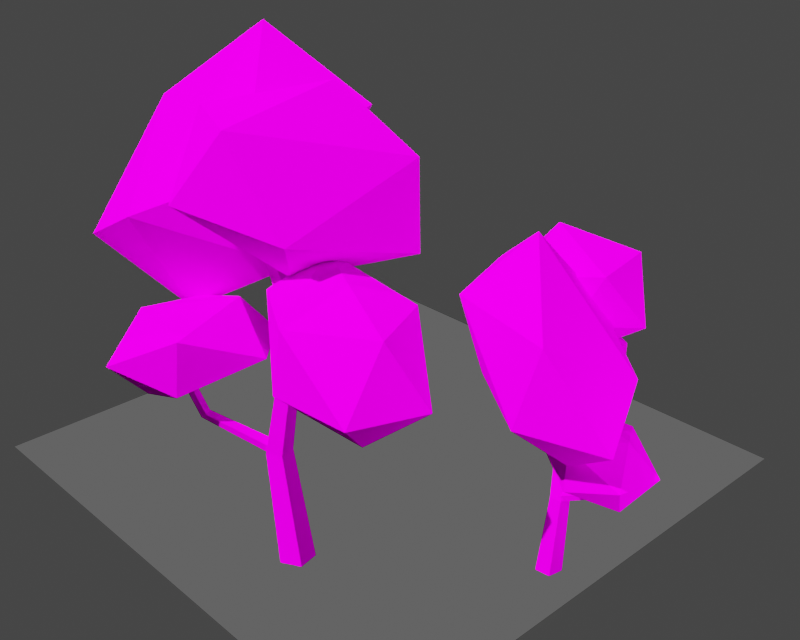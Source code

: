 # Source: parts02.blend  (saved by Blender 2.91.10; exported with 4.5.12 LTS)
import bpy
from mathutils import Matrix  # noqa: F401  (used for matrix-valued properties, if any)

bpy.ops.wm.read_factory_settings(use_empty=True)
scene = bpy.context.scene
scene.name = 'Scene'

# ---- collections
col_collection = bpy.data.collections.new('Collection'); scene.collection.children.link(col_collection)

# ---- images (referenced by path relative to the original .blend; pixels are not part of the script)
import os
ASSET_DIR = os.environ.get("B2B_ASSET_DIR", "")  # directory of the original .blend (textures are referenced by path, not embedded)
HERE = os.path.dirname(os.path.abspath(__file__))  # packed textures are extracted next to this script under _unpacked/

def load_image(name, relpath, width, height, colorspace="sRGB"):
    """Load a texture the original file referenced (path relative to the .blend, or extracted next to this script)."""
    p = next((c for c in (os.path.join(HERE, relpath), os.path.join(ASSET_DIR, relpath)) if relpath and os.path.exists(c)), "")
    if p:
        img = bpy.data.images.load(p, check_existing=True)
        img.name = name
    else:  # same state as the original file: an image datablock whose file is absent (Cycles renders it pink)
        img = bpy.data.images.new(name, width, height)
        img.source = "FILE"
        img.filepath = "//" + (relpath or name)
    img.colorspace_settings.name = colorspace
    return img
img_tree_texture_png = load_image('tree_texture.png', 'tree_texture.png', 1024, 1024, 'sRGB')

# ---- materials (node trees are filled in below, after node groups)
mat_shadow_catcher = bpy.data.materials.new('shadow catcher')
mat_shadow_catcher.surface_render_method = 'BLENDED'
mat_shadow_catcher.blend_method = 'BLEND'
mat_shadow_catcher.use_transparent_shadow = False
mat_mat = bpy.data.materials.new('Mat')
mat_mat.use_transparent_shadow = False
mat_mat.roughness = 1.0
mat_mat.specular_intensity = 0.0

# ---- material node trees
mat_shadow_catcher.use_nodes = True; mat_shadow_catcher.node_tree.nodes.clear()
_N = mat_shadow_catcher.node_tree.nodes; _L = mat_shadow_catcher.node_tree.links
n0 = _N.new('ShaderNodeMixShader'); n0.name = 'シェーダーミックス'; n0.location = (120, 240)
n1 = _N.new('ShaderNodeBsdfDiffuse'); n1.name = 'ディフューズBSDF'; n1.location = (-212, 173)
n1.inputs[0].default_value = (0.0, 0.0, 0.0, 1.0)
n2 = _N.new('ShaderNodeBsdfTransparent'); n2.name = '透過BSDF'; n2.location = (-198, 6)
n3 = _N.new('ShaderNodeValToRGB'); n3.name = 'カラーランプ'; n3.location = (-251, 458)
while len(n3.color_ramp.elements) > 1: n3.color_ramp.elements.remove(n3.color_ramp.elements[-1])
n3.color_ramp.elements[0].position = 0.0; n3.color_ramp.elements[0].color = (0.0, 0.0, 0.0, 1.0)
_e = n3.color_ramp.elements.new(1.0); _e.color = (1.0, 1.0, 1.0, 1.0)
n4 = _N.new('ShaderNodeShaderToRGB'); n4.name = 'シェーダーからRGBへ'; n4.location = (-478, 465)
n4.width = 190
n5 = _N.new('ShaderNodeBsdfDiffuse'); n5.name = 'ディフューズBSDF.001'; n5.location = (-676, 466)
n5.inputs[0].default_value = (1.0, 1.0, 1.0, 1.0)
n6 = _N.new('ShaderNodeOutputMaterial'); n6.name = 'Material Output'; n6.location = (333, 253)
_L.new(n1.outputs[0], n0.inputs[1])
_L.new(n2.outputs[0], n0.inputs[2])
_L.new(n5.outputs[0], n4.inputs[0])
_L.new(n4.outputs[0], n3.inputs[0])
_L.new(n3.outputs[0], n0.inputs[0])
_L.new(n0.outputs[0], n6.inputs[0])
n6.is_active_output = True
mat_mat.use_nodes = True; mat_mat.node_tree.nodes.clear()
_N = mat_mat.node_tree.nodes; _L = mat_mat.node_tree.links
n0 = _N.new('ShaderNodeBsdfPrincipled'); n0.name = 'Principled BSDF'; n0.location = (10, 300)
n0.distribution = 'GGX'
n0.subsurface_method = 'BURLEY'
n0.inputs[2].default_value = 1.0
n0.inputs[3].default_value = 1.45
n0.inputs[13].default_value = 0.0
n0.inputs[27].default_value = (0.0, 0.0, 0.0, 1.0)
n0.inputs[28].default_value = 1.0
n1 = _N.new('ShaderNodeOutputMaterial'); n1.name = 'Material Output'; n1.location = (300, 300)
n2 = _N.new('ShaderNodeTexImage'); n2.name = '画像テクスチャ'; n2.location = (-300, 600)
n2.image = img_tree_texture_png
_L.new(n0.outputs[0], n1.inputs[0])
_L.new(n2.outputs[0], n0.inputs[0])
n1.is_active_output = True

# ---- world
world_world = bpy.data.worlds.new('World'); scene.world = world_world
world_world.use_nodes = True; world_world.node_tree.nodes.clear()
_N = world_world.node_tree.nodes; _L = world_world.node_tree.links
n0 = _N.new('ShaderNodeOutputWorld'); n0.name = 'World Output'; n0.location = (300, 300)
n1 = _N.new('ShaderNodeBackground'); n1.name = 'Background'; n1.location = (10, 300)
n1.inputs[0].default_value = (0.05088, 0.05088, 0.05088, 1.0)
_L.new(n1.outputs[0], n0.inputs[0])
n0.is_active_output = True
world_world.color = (0.05088, 0.05088, 0.05088)
world_world.use_sun_shadow = False
world_world.sun_shadow_jitter_overblur = 0.0

# ---- cameras
cam_camera = bpy.data.cameras.new('Camera')
cam_camera.clip_end = 100.0
cam_camera.ortho_scale = 7.314

# ---- lights
light_light = bpy.data.lights.new('Light', 'POINT')
light_light.transmission_factor = 0.0
light_light.energy = 500.0
light_light.shadow_soft_size = 0.1
light_light.shadow_maximum_resolution = 0.006
light_light.use_absolute_resolution = True
light_x = bpy.data.lights.new('スポット', 'SUN')
light_x.transmission_factor = 0.0
light_x.shadow_soft_size = 0.18
light_x_1 = bpy.data.lights.new('エリア', 'AREA')
light_x_1.transmission_factor = 0.0
light_x_1.energy = 7.854
light_x_1.shadow_soft_size = 1.0
light_x_1.shadow_maximum_resolution = 0.006
light_x_1.use_absolute_resolution = True
light_x_1.size = 1.0
light_x_1.size_y = 1.0

# ---- meshes
me_x = bpy.data.meshes.new('平面')
me_x.from_pydata([(-1.0, -1.0, 0.0), (1.0, -1.0, 0.0), (-1.0, 1.0, 0.0), (1.0, 1.0, 0.0)], [], [(0, 1, 3, 2)])
_uv = me_x.uv_layers.new(name='UVマップ')
_uv.uv.foreach_set('vector', [0.0, 0.0, 1.0, 0.0, 1.0, 1.0, 0.0, 1.0])
me_x.materials.append(mat_shadow_catcher)
me_x.use_remesh_fix_poles = True
me_x.use_remesh_preserve_attributes = False
me_x.use_mirror_vertex_groups = False
me_x.update()
me_tree01 = bpy.data.meshes.new('tree01')
me_tree01.from_pydata([(-103.9, 234.9, 5.068), (-101.0, 237.1, 0.0), (-103.9, 234.9, -5.068), (-108.6, 231.3, -3.132), (-108.6, 231.3, 3.132), (62.06, 316.3, 77.88), (56.36, 318.6, 79.2), (54.65, 316.3, 84.79), (59.28, 312.7, 86.93), (63.86, 312.7, 82.66), (-116.5, 426.5, -136.8), (17.59, 441.1, -148.4), (-93.98, 319.7, -155.4), (-13.23, 509.1, -62.76), (77.14, 442.1, -41.55), (29.58, 320.5, -102.3), (-94.63, 240.8, -66.2), (-185.0, 307.5, -87.43), (8.197, 314.9, 8.632), (-130.8, 355.9, -4.42), (-23.89, 405.2, 28.94), (49.47, 481.0, 24.17), (-32.99, 457.2, 82.56), (114.8, 423.7, 43.84), (-61.16, 454.8, 0.2101), (-84.04, 385.9, 49.51), (11.32, 370.6, 103.0), (115.7, 346.9, 57.27), (9.393, 316.2, 35.53), (53.29, 420.7, -38.6), (89.9, 342.2, -21.74), (-14.58, 373.5, -4.194), (113.5, 309.7, 75.34), (41.14, 348.9, 54.35), (86.05, 310.1, 139.1), (54.16, 303.1, 1.375), (-12.98, 302.1, 26.76), (5.277, 308.3, 115.0), (56.35, 248.1, 168.4), (123.4, 249.1, 143.2), (101.7, 239.9, 66.96), (68.08, 202.8, 118.9), (30.78, 249.7, 51.27), (-4.279, 239.7, 99.31), (-90.52, 257.9, 38.66), (-41.17, 279.0, -8.981), (-128.1, 270.6, -4.553), (-17.65, 230.8, 18.39), (-13.92, 230.4, -42.18), (-83.53, 257.2, -58.51), (-154.6, 224.8, -38.94), (-158.5, 225.2, 21.51), (-97.27, 198.5, 30.92), (-133.2, 177.7, -13.78), (-59.43, 197.1, -18.09), (-85.36, 197.3, -61.96), (3.992, 0.0, 17.78), (-9.434, 125.0, 12.93), (-24.63, 125.0, 7.989), (-16.91, 0.0, 10.99), (16.91, 0.0, 0.0), (-0.04219, 125.0, 0.0), (-9.434, 125.0, -12.93), (11.85, 269.2, 13.55), (18.04, 269.2, 22.08), (-24.63, 125.0, -7.989), (1.816, 269.2, 16.81), (1.816, 269.2, 27.35), (11.85, 269.2, 30.61), (-37.82, 418.3, -19.45), (-34.16, 420.0, -13.9), (-43.75, 415.5, -17.33), (-43.75, 415.5, -10.46), (-37.82, 418.3, -8.343), (0.537, 207.5, 8.164), (44.08, 247.1, 58.61), (45.89, 243.5, 63.38), (3.251, 202.0, 15.34), (-8.029, 210.8, 10.15), (38.39, 249.3, 59.93), (-10.61, 207.5, 18.56), (36.67, 247.1, 65.52), (-3.638, 202.0, 21.77), (41.31, 243.5, 67.65), (-10.98, 126.0, 7.621), (-77.57, 165.6, 5.068), (-82.29, 162.0, 3.132), (-18.08, 120.6, 4.71), (-6.592, 129.4, 0.0), (-74.65, 167.9, 0.0), (-10.98, 126.0, -7.621), (-77.57, 165.6, -5.068), (-18.08, 120.6, -4.71), (-82.29, 162.0, -3.132), (-39.46, 417.5, -13.9), (3.992, 0.0, -17.78), (-16.91, 0.0, -10.99)], [], [(0, 1, 2, 3, 4), (5, 6, 7, 8, 9), (10, 11, 12), (10, 13, 11), (13, 14, 11), (14, 15, 11), (15, 12, 11), (16, 12, 15), (17, 12, 16), (17, 10, 12), (14, 18, 15), (19, 20, 13), (20, 14, 13), (20, 18, 14), (20, 19, 18), (19, 16, 18), (19, 17, 16), (18, 16, 15), (10, 17, 19), (10, 19, 13), (21, 22, 23), (21, 24, 22), (24, 25, 22), (25, 26, 22), (26, 23, 22), (27, 23, 26), (28, 27, 26), (25, 28, 26), (29, 30, 31), (29, 31, 24), (31, 25, 24), (31, 28, 25), (31, 30, 28), (30, 27, 28), (30, 23, 27), (30, 29, 23), (21, 23, 29), (21, 29, 24), (32, 33, 34), (32, 35, 33), (35, 36, 33), (36, 37, 33), (37, 34, 33), (38, 34, 37), (39, 34, 38), (39, 32, 34), (40, 41, 42), (40, 42, 35), (42, 36, 35), (42, 43, 36), (42, 41, 43), (41, 38, 43), (41, 39, 38), (41, 40, 39), (32, 39, 40), (32, 40, 35), (36, 43, 37), (43, 38, 37), (44, 45, 46), (44, 47, 45), (47, 48, 45), (48, 49, 45), (49, 46, 45), (50, 46, 49), (51, 46, 50), (51, 44, 46), (52, 53, 54), (52, 54, 47), (54, 48, 47), (54, 55, 48), (54, 53, 55), (53, 50, 55), (53, 51, 50), (53, 52, 51), (44, 51, 52), (44, 52, 47), (48, 55, 49), (55, 50, 49), (56, 57, 58, 59), (60, 61, 57, 56), (62, 63, 64, 61), (65, 66, 63, 62), (58, 67, 66, 65), (57, 68, 67, 58), (61, 64, 68, 57), (63, 69, 70, 64), (66, 71, 69, 63), (67, 72, 71, 66), (68, 73, 72, 67), (64, 70, 73, 68), (74, 75, 76, 77), (78, 79, 75, 74), (80, 81, 79, 78), (82, 83, 81, 80), (77, 76, 83, 82), (75, 5, 9, 76), (79, 6, 5, 75), (81, 7, 6, 79), (83, 8, 7, 81), (76, 9, 8, 83), (84, 85, 86, 87), (88, 89, 85, 84), (90, 91, 89, 88), (92, 93, 91, 90), (87, 86, 93, 92), (85, 0, 4, 86), (89, 1, 0, 85), (91, 2, 1, 89), (93, 3, 2, 91), (86, 4, 3, 93), (69, 94, 70), (71, 94, 69), (72, 94, 71), (73, 94, 72), (70, 94, 73), (95, 62, 61, 60), (96, 65, 62, 95), (59, 58, 65, 96)])
_uv = me_tree01.uv_layers.new(name='UVMap')
_uv.uv.foreach_set('vector', [0.2547, 0.2688, 0.2582, 0.2703, 0.2616, 0.2688, 0.2603, 0.2663, 0.2561, 0.2663, 0.2052, 0.3243, 0.2043, 0.3258, 0.2004, 0.3243, 0.199, 0.3218, 0.2019, 0.3218, 0.3761, 0.7539, 0.3608, 0.7546, 0.39, 0.6747, 0.3761, 0.7539, 0.3022, 0.8044, 0.3608, 0.7546, 0.3022, 0.8044, 0.2745, 0.748, 0.3608, 0.7546, 0.2745, 0.748, 0.3311, 0.6645, 0.3608, 0.7546, 0.3311, 0.6645, 0.39, 0.6747, 0.3608, 0.7546, 0.3299, 0.6149, 0.39, 0.6747, 0.3311, 0.6645, 0.3576, 0.671, 0.39, 0.6747, 0.3299, 0.6149, 0.3576, 0.671, 0.3761, 0.7539, 0.39, 0.6747, 0.2745, 0.748, 0.2559, 0.6592, 0.3311, 0.6645, 0.2872, 0.7001, 0.263, 0.7278, 0.3022, 0.8044, 0.263, 0.7278, 0.2745, 0.748, 0.3022, 0.8044, 0.263, 0.7278, 0.2559, 0.6592, 0.2745, 0.748, 0.263, 0.7278, 0.2872, 0.7001, 0.2559, 0.6592, 0.2872, 0.7001, 0.3299, 0.6149, 0.2559, 0.6592, 0.2872, 0.7001, 0.3576, 0.671, 0.3299, 0.6149, 0.2559, 0.6592, 0.3299, 0.6149, 0.3311, 0.6645, 0.3761, 0.7539, 0.3576, 0.671, 0.2872, 0.7001, 0.3761, 0.7539, 0.2872, 0.7001, 0.3022, 0.8044, 0.6251, 0.8476, 0.5822, 0.8302, 0.6106, 0.8056, 0.6251, 0.8476, 0.6426, 0.8284, 0.5822, 0.8302, 0.6426, 0.8284, 0.6065, 0.7778, 0.5822, 0.8302, 0.6065, 0.7778, 0.5672, 0.7666, 0.5822, 0.8302, 0.5672, 0.7666, 0.6106, 0.8056, 0.5822, 0.8302, 0.6008, 0.7492, 0.6106, 0.8056, 0.5672, 0.7666, 0.6167, 0.7267, 0.6008, 0.7492, 0.5672, 0.7666, 0.6065, 0.7778, 0.6167, 0.7267, 0.5672, 0.7666, 0.6711, 0.8034, 0.6588, 0.7458, 0.6459, 0.7687, 0.6711, 0.8034, 0.6459, 0.7687, 0.6426, 0.8284, 0.6459, 0.7687, 0.6065, 0.7778, 0.6426, 0.8284, 0.6459, 0.7687, 0.6167, 0.7267, 0.6065, 0.7778, 0.6459, 0.7687, 0.6588, 0.7458, 0.6167, 0.7267, 0.6588, 0.7458, 0.6008, 0.7492, 0.6167, 0.7267, 0.6588, 0.7458, 0.6106, 0.8056, 0.6008, 0.7492, 0.6588, 0.7458, 0.6711, 0.8034, 0.6106, 0.8056, 0.6251, 0.8476, 0.6106, 0.8056, 0.6711, 0.8034, 0.6251, 0.8476, 0.6711, 0.8034, 0.6426, 0.8284, 0.2291, 0.6622, 0.2445, 0.6909, 0.1823, 0.6624, 0.2291, 0.6622, 0.2834, 0.6573, 0.2445, 0.6909, 0.2834, 0.6573, 0.2648, 0.6566, 0.2445, 0.6909, 0.2648, 0.6566, 0.2, 0.6611, 0.2445, 0.6909, 0.2, 0.6611, 0.1823, 0.6624, 0.2445, 0.6909, 0.1608, 0.617, 0.1823, 0.6624, 0.2, 0.6611, 0.1793, 0.6177, 0.1823, 0.6624, 0.1608, 0.617, 0.1793, 0.6177, 0.2291, 0.6622, 0.1823, 0.6624, 0.2353, 0.6109, 0.1971, 0.5837, 0.2468, 0.6181, 0.2353, 0.6109, 0.2468, 0.6181, 0.2834, 0.6573, 0.2468, 0.6181, 0.2648, 0.6566, 0.2834, 0.6573, 0.2468, 0.6181, 0.2115, 0.6108, 0.2648, 0.6566, 0.2468, 0.6181, 0.1971, 0.5837, 0.2115, 0.6108, 0.1971, 0.5837, 0.1608, 0.617, 0.2115, 0.6108, 0.1971, 0.5837, 0.1793, 0.6177, 0.1608, 0.617, 0.1971, 0.5837, 0.2353, 0.6109, 0.1793, 0.6177, 0.2291, 0.6622, 0.1793, 0.6177, 0.2353, 0.6109, 0.2291, 0.6622, 0.2353, 0.6109, 0.2834, 0.6573, 0.2648, 0.6566, 0.2115, 0.6108, 0.2, 0.6611, 0.2115, 0.6108, 0.1608, 0.617, 0.2, 0.6611, 0.6144, 0.6838, 0.6494, 0.6993, 0.6461, 0.6932, 0.6144, 0.6838, 0.6293, 0.664, 0.6494, 0.6993, 0.6293, 0.664, 0.6738, 0.6637, 0.6494, 0.6993, 0.6738, 0.6637, 0.6857, 0.6833, 0.6494, 0.6993, 0.6857, 0.6833, 0.6461, 0.6932, 0.6494, 0.6993, 0.6714, 0.6596, 0.6461, 0.6932, 0.6857, 0.6833, 0.627, 0.6599, 0.6461, 0.6932, 0.6714, 0.6596, 0.627, 0.6599, 0.6144, 0.6838, 0.6461, 0.6932, 0.6201, 0.6403, 0.6529, 0.625, 0.6561, 0.6393, 0.6201, 0.6403, 0.6561, 0.6393, 0.6293, 0.664, 0.6561, 0.6393, 0.6738, 0.6637, 0.6293, 0.664, 0.6561, 0.6393, 0.6883, 0.6394, 0.6738, 0.6637, 0.6561, 0.6393, 0.6529, 0.625, 0.6883, 0.6394, 0.6529, 0.625, 0.6714, 0.6596, 0.6883, 0.6394, 0.6529, 0.625, 0.627, 0.6599, 0.6714, 0.6596, 0.6529, 0.625, 0.6201, 0.6403, 0.627, 0.6599, 0.6144, 0.6838, 0.627, 0.6599, 0.6201, 0.6403, 0.6144, 0.6838, 0.6201, 0.6403, 0.6293, 0.664, 0.6738, 0.6637, 0.6883, 0.6394, 0.6857, 0.6833, 0.6883, 0.6394, 0.6714, 0.6596, 0.6857, 0.6833, 0.2461, 0.1089, 0.2494, 0.194, 0.2527, 0.194, 0.2507, 0.1089, 0.2582, 0.1089, 0.2582, 0.194, 0.2494, 0.194, 0.2461, 0.1089, 0.267, 0.194, 0.249, 0.2922, 0.2432, 0.2922, 0.2582, 0.194, 0.2636, 0.194, 0.2467, 0.2922, 0.249, 0.2922, 0.267, 0.194, 0.2527, 0.194, 0.2396, 0.2922, 0.2467, 0.2922, 0.2636, 0.194, 0.2494, 0.194, 0.2373, 0.2922, 0.2396, 0.2922, 0.2527, 0.194, 0.2582, 0.194, 0.2432, 0.2922, 0.2373, 0.2922, 0.2494, 0.194, 0.249, 0.2922, 0.2714, 0.3937, 0.2677, 0.3948, 0.2432, 0.2922, 0.2467, 0.2922, 0.27, 0.3918, 0.2714, 0.3937, 0.249, 0.2922, 0.2396, 0.2922, 0.2653, 0.3918, 0.27, 0.3918, 0.2467, 0.2922, 0.2373, 0.2922, 0.2639, 0.3937, 0.2653, 0.3918, 0.2396, 0.2922, 0.2432, 0.2922, 0.2677, 0.3948, 0.2639, 0.3937, 0.2373, 0.2922, 0.2526, 0.2501, 0.2183, 0.2771, 0.215, 0.2747, 0.2477, 0.2464, 0.2513, 0.2524, 0.2174, 0.2787, 0.2183, 0.2771, 0.2526, 0.2501, 0.2456, 0.2501, 0.2136, 0.2771, 0.2174, 0.2787, 0.2513, 0.2524, 0.2434, 0.2464, 0.2121, 0.2747, 0.2136, 0.2771, 0.2456, 0.2501, 0.2477, 0.2464, 0.215, 0.2747, 0.2121, 0.2747, 0.2434, 0.2464, 0.2183, 0.2771, 0.2052, 0.3243, 0.2019, 0.3218, 0.215, 0.2747, 0.2174, 0.2787, 0.2043, 0.3258, 0.2052, 0.3243, 0.2183, 0.2771, 0.2136, 0.2771, 0.2004, 0.3243, 0.2043, 0.3258, 0.2174, 0.2787, 0.2121, 0.2747, 0.199, 0.3218, 0.2004, 0.3243, 0.2136, 0.2771, 0.215, 0.2747, 0.2019, 0.3218, 0.199, 0.3218, 0.2121, 0.2747, 0.253, 0.1947, 0.2547, 0.2217, 0.2561, 0.2192, 0.255, 0.191, 0.2582, 0.197, 0.2582, 0.2232, 0.2547, 0.2217, 0.253, 0.1947, 0.2634, 0.1947, 0.2616, 0.2217, 0.2582, 0.2232, 0.2582, 0.197, 0.2614, 0.191, 0.2603, 0.2192, 0.2616, 0.2217, 0.2634, 0.1947, 0.255, 0.191, 0.2561, 0.2192, 0.2603, 0.2192, 0.2614, 0.191, 0.2547, 0.2217, 0.2547, 0.2688, 0.2561, 0.2663, 0.2561, 0.2192, 0.2582, 0.2232, 0.2582, 0.2703, 0.2547, 0.2688, 0.2547, 0.2217, 0.2616, 0.2217, 0.2616, 0.2688, 0.2582, 0.2703, 0.2582, 0.2232, 0.2603, 0.2192, 0.2603, 0.2663, 0.2616, 0.2688, 0.2616, 0.2217, 0.2561, 0.2192, 0.2561, 0.2663, 0.2603, 0.2663, 0.2603, 0.2192, 0.2714, 0.3937, 0.2677, 0.3932, 0.2677, 0.3948, 0.27, 0.3918, 0.2677, 0.3932, 0.2714, 0.3937, 0.2653, 0.3918, 0.2677, 0.3932, 0.27, 0.3918, 0.2639, 0.3937, 0.2677, 0.3932, 0.2653, 0.3918, 0.2677, 0.3948, 0.2677, 0.3932, 0.2639, 0.3937, 0.2703, 0.1089, 0.267, 0.194, 0.2582, 0.194, 0.2582, 0.1089, 0.2657, 0.1089, 0.2636, 0.194, 0.267, 0.194, 0.2703, 0.1089, 0.2507, 0.1089, 0.2527, 0.194, 0.2636, 0.194, 0.2657, 0.1089])
me_tree01.materials.append(mat_mat)
me_tree01.use_remesh_fix_poles = True
me_tree01.use_remesh_preserve_attributes = False
me_tree01.use_mirror_vertex_groups = False
me_tree01.update()
me_tree01_001 = bpy.data.meshes.new('tree01.001')
me_tree01_001.from_pydata([(-103.9, 234.9, 5.068), (-101.0, 237.1, 0.0), (-103.9, 234.9, -5.068), (-108.6, 231.3, -3.132), (-108.6, 231.3, 3.132), (62.06, 316.3, 77.88), (56.36, 318.6, 79.2), (54.65, 316.3, 84.79), (59.28, 312.7, 86.93), (63.86, 312.7, 82.66), (-116.5, 426.5, -136.8), (17.59, 441.1, -148.4), (-93.98, 319.7, -155.4), (-13.23, 509.1, -62.76), (77.14, 442.1, -41.55), (29.58, 320.5, -102.3), (-94.63, 240.8, -66.2), (-185.0, 307.5, -87.43), (8.197, 314.9, 8.632), (-130.8, 355.9, -4.42), (-23.89, 405.2, 28.94), (49.47, 481.0, 24.17), (-32.99, 457.2, 82.56), (114.8, 423.7, 43.84), (-61.16, 454.8, 0.2101), (-84.04, 385.9, 49.51), (11.32, 370.6, 103.0), (115.7, 346.9, 57.27), (9.393, 316.2, 35.53), (53.29, 420.7, -38.6), (89.9, 342.2, -21.74), (-14.58, 373.5, -4.194), (113.5, 309.7, 75.34), (41.14, 348.9, 54.35), (86.05, 310.1, 139.1), (54.16, 303.1, 1.375), (-12.98, 302.1, 26.76), (5.277, 308.3, 115.0), (56.35, 248.1, 168.4), (123.4, 249.1, 143.2), (101.7, 239.9, 66.96), (68.08, 202.8, 118.9), (30.78, 249.7, 51.27), (-4.279, 239.7, 99.31), (-90.52, 257.9, 38.66), (-41.17, 279.0, -8.981), (-128.1, 270.6, -4.553), (-17.65, 230.8, 18.39), (-13.92, 230.4, -42.18), (-83.53, 257.2, -58.51), (-154.6, 224.8, -38.94), (-158.5, 225.2, 21.51), (-97.27, 198.5, 30.92), (-133.2, 177.7, -13.78), (-59.43, 197.1, -18.09), (-85.36, 197.3, -61.96), (3.992, 0.0, 17.78), (-9.434, 125.0, 12.93), (-24.63, 125.0, 7.989), (-16.91, 0.0, 10.99), (16.91, 0.0, 0.0), (-0.04219, 125.0, 0.0), (-9.434, 125.0, -12.93), (11.85, 269.2, 13.55), (18.04, 269.2, 22.08), (-24.63, 125.0, -7.989), (1.816, 269.2, 16.81), (1.816, 269.2, 27.35), (11.85, 269.2, 30.61), (-37.82, 418.3, -19.45), (-34.16, 420.0, -13.9), (-43.75, 415.5, -17.33), (-43.75, 415.5, -10.46), (-37.82, 418.3, -8.343), (0.537, 207.5, 8.164), (44.08, 247.1, 58.61), (45.89, 243.5, 63.38), (3.251, 202.0, 15.34), (-8.029, 210.8, 10.15), (38.39, 249.3, 59.93), (-10.61, 207.5, 18.56), (36.67, 247.1, 65.52), (-3.638, 202.0, 21.77), (41.31, 243.5, 67.65), (-10.98, 126.0, 7.621), (-77.57, 165.6, 5.068), (-82.29, 162.0, 3.132), (-18.08, 120.6, 4.71), (-6.592, 129.4, 0.0), (-74.65, 167.9, 0.0), (-10.98, 126.0, -7.621), (-77.57, 165.6, -5.068), (-18.08, 120.6, -4.71), (-82.29, 162.0, -3.132), (-39.46, 417.5, -13.9), (3.992, 0.0, -17.78), (-16.91, 0.0, -10.99)], [], [(0, 1, 2, 3, 4), (5, 6, 7, 8, 9), (10, 11, 12), (10, 13, 11), (13, 14, 11), (14, 15, 11), (15, 12, 11), (16, 12, 15), (17, 12, 16), (17, 10, 12), (14, 18, 15), (19, 20, 13), (20, 14, 13), (20, 18, 14), (20, 19, 18), (19, 16, 18), (19, 17, 16), (18, 16, 15), (10, 17, 19), (10, 19, 13), (21, 22, 23), (21, 24, 22), (24, 25, 22), (25, 26, 22), (26, 23, 22), (27, 23, 26), (28, 27, 26), (25, 28, 26), (29, 30, 31), (29, 31, 24), (31, 25, 24), (31, 28, 25), (31, 30, 28), (30, 27, 28), (30, 23, 27), (30, 29, 23), (21, 23, 29), (21, 29, 24), (32, 33, 34), (32, 35, 33), (35, 36, 33), (36, 37, 33), (37, 34, 33), (38, 34, 37), (39, 34, 38), (39, 32, 34), (40, 41, 42), (40, 42, 35), (42, 36, 35), (42, 43, 36), (42, 41, 43), (41, 38, 43), (41, 39, 38), (41, 40, 39), (32, 39, 40), (32, 40, 35), (36, 43, 37), (43, 38, 37), (44, 45, 46), (44, 47, 45), (47, 48, 45), (48, 49, 45), (49, 46, 45), (50, 46, 49), (51, 46, 50), (51, 44, 46), (52, 53, 54), (52, 54, 47), (54, 48, 47), (54, 55, 48), (54, 53, 55), (53, 50, 55), (53, 51, 50), (53, 52, 51), (44, 51, 52), (44, 52, 47), (48, 55, 49), (55, 50, 49), (56, 57, 58, 59), (60, 61, 57, 56), (62, 63, 64, 61), (65, 66, 63, 62), (58, 67, 66, 65), (57, 68, 67, 58), (61, 64, 68, 57), (63, 69, 70, 64), (66, 71, 69, 63), (67, 72, 71, 66), (68, 73, 72, 67), (64, 70, 73, 68), (74, 75, 76, 77), (78, 79, 75, 74), (80, 81, 79, 78), (82, 83, 81, 80), (77, 76, 83, 82), (75, 5, 9, 76), (79, 6, 5, 75), (81, 7, 6, 79), (83, 8, 7, 81), (76, 9, 8, 83), (84, 85, 86, 87), (88, 89, 85, 84), (90, 91, 89, 88), (92, 93, 91, 90), (87, 86, 93, 92), (85, 0, 4, 86), (89, 1, 0, 85), (91, 2, 1, 89), (93, 3, 2, 91), (86, 4, 3, 93), (69, 94, 70), (71, 94, 69), (72, 94, 71), (73, 94, 72), (70, 94, 73), (95, 62, 61, 60), (96, 65, 62, 95), (59, 58, 65, 96)])
_uv = me_tree01_001.uv_layers.new(name='UVMap')
_uv.uv.foreach_set('vector', [0.2547, 0.2688, 0.2582, 0.2703, 0.2616, 0.2688, 0.2603, 0.2663, 0.2561, 0.2663, 0.2052, 0.3243, 0.2043, 0.3258, 0.2004, 0.3243, 0.199, 0.3218, 0.2019, 0.3218, 0.3761, 0.7539, 0.3608, 0.7546, 0.39, 0.6747, 0.3761, 0.7539, 0.3022, 0.8044, 0.3608, 0.7546, 0.3022, 0.8044, 0.2745, 0.748, 0.3608, 0.7546, 0.2745, 0.748, 0.3311, 0.6645, 0.3608, 0.7546, 0.3311, 0.6645, 0.39, 0.6747, 0.3608, 0.7546, 0.3299, 0.6149, 0.39, 0.6747, 0.3311, 0.6645, 0.3576, 0.671, 0.39, 0.6747, 0.3299, 0.6149, 0.3576, 0.671, 0.3761, 0.7539, 0.39, 0.6747, 0.2745, 0.748, 0.2559, 0.6592, 0.3311, 0.6645, 0.2872, 0.7001, 0.263, 0.7278, 0.3022, 0.8044, 0.263, 0.7278, 0.2745, 0.748, 0.3022, 0.8044, 0.263, 0.7278, 0.2559, 0.6592, 0.2745, 0.748, 0.263, 0.7278, 0.2872, 0.7001, 0.2559, 0.6592, 0.2872, 0.7001, 0.3299, 0.6149, 0.2559, 0.6592, 0.2872, 0.7001, 0.3576, 0.671, 0.3299, 0.6149, 0.2559, 0.6592, 0.3299, 0.6149, 0.3311, 0.6645, 0.3761, 0.7539, 0.3576, 0.671, 0.2872, 0.7001, 0.3761, 0.7539, 0.2872, 0.7001, 0.3022, 0.8044, 0.6251, 0.8476, 0.5822, 0.8302, 0.6106, 0.8056, 0.6251, 0.8476, 0.6426, 0.8284, 0.5822, 0.8302, 0.6426, 0.8284, 0.6065, 0.7778, 0.5822, 0.8302, 0.6065, 0.7778, 0.5672, 0.7666, 0.5822, 0.8302, 0.5672, 0.7666, 0.6106, 0.8056, 0.5822, 0.8302, 0.6008, 0.7492, 0.6106, 0.8056, 0.5672, 0.7666, 0.6167, 0.7267, 0.6008, 0.7492, 0.5672, 0.7666, 0.6065, 0.7778, 0.6167, 0.7267, 0.5672, 0.7666, 0.6711, 0.8034, 0.6588, 0.7458, 0.6459, 0.7687, 0.6711, 0.8034, 0.6459, 0.7687, 0.6426, 0.8284, 0.6459, 0.7687, 0.6065, 0.7778, 0.6426, 0.8284, 0.6459, 0.7687, 0.6167, 0.7267, 0.6065, 0.7778, 0.6459, 0.7687, 0.6588, 0.7458, 0.6167, 0.7267, 0.6588, 0.7458, 0.6008, 0.7492, 0.6167, 0.7267, 0.6588, 0.7458, 0.6106, 0.8056, 0.6008, 0.7492, 0.6588, 0.7458, 0.6711, 0.8034, 0.6106, 0.8056, 0.6251, 0.8476, 0.6106, 0.8056, 0.6711, 0.8034, 0.6251, 0.8476, 0.6711, 0.8034, 0.6426, 0.8284, 0.2291, 0.6622, 0.2445, 0.6909, 0.1823, 0.6624, 0.2291, 0.6622, 0.2834, 0.6573, 0.2445, 0.6909, 0.2834, 0.6573, 0.2648, 0.6566, 0.2445, 0.6909, 0.2648, 0.6566, 0.2, 0.6611, 0.2445, 0.6909, 0.2, 0.6611, 0.1823, 0.6624, 0.2445, 0.6909, 0.1608, 0.617, 0.1823, 0.6624, 0.2, 0.6611, 0.1793, 0.6177, 0.1823, 0.6624, 0.1608, 0.617, 0.1793, 0.6177, 0.2291, 0.6622, 0.1823, 0.6624, 0.2353, 0.6109, 0.1971, 0.5837, 0.2468, 0.6181, 0.2353, 0.6109, 0.2468, 0.6181, 0.2834, 0.6573, 0.2468, 0.6181, 0.2648, 0.6566, 0.2834, 0.6573, 0.2468, 0.6181, 0.2115, 0.6108, 0.2648, 0.6566, 0.2468, 0.6181, 0.1971, 0.5837, 0.2115, 0.6108, 0.1971, 0.5837, 0.1608, 0.617, 0.2115, 0.6108, 0.1971, 0.5837, 0.1793, 0.6177, 0.1608, 0.617, 0.1971, 0.5837, 0.2353, 0.6109, 0.1793, 0.6177, 0.2291, 0.6622, 0.1793, 0.6177, 0.2353, 0.6109, 0.2291, 0.6622, 0.2353, 0.6109, 0.2834, 0.6573, 0.2648, 0.6566, 0.2115, 0.6108, 0.2, 0.6611, 0.2115, 0.6108, 0.1608, 0.617, 0.2, 0.6611, 0.6144, 0.6838, 0.6494, 0.6993, 0.6461, 0.6932, 0.6144, 0.6838, 0.6293, 0.664, 0.6494, 0.6993, 0.6293, 0.664, 0.6738, 0.6637, 0.6494, 0.6993, 0.6738, 0.6637, 0.6857, 0.6833, 0.6494, 0.6993, 0.6857, 0.6833, 0.6461, 0.6932, 0.6494, 0.6993, 0.6714, 0.6596, 0.6461, 0.6932, 0.6857, 0.6833, 0.627, 0.6599, 0.6461, 0.6932, 0.6714, 0.6596, 0.627, 0.6599, 0.6144, 0.6838, 0.6461, 0.6932, 0.6201, 0.6403, 0.6529, 0.625, 0.6561, 0.6393, 0.6201, 0.6403, 0.6561, 0.6393, 0.6293, 0.664, 0.6561, 0.6393, 0.6738, 0.6637, 0.6293, 0.664, 0.6561, 0.6393, 0.6883, 0.6394, 0.6738, 0.6637, 0.6561, 0.6393, 0.6529, 0.625, 0.6883, 0.6394, 0.6529, 0.625, 0.6714, 0.6596, 0.6883, 0.6394, 0.6529, 0.625, 0.627, 0.6599, 0.6714, 0.6596, 0.6529, 0.625, 0.6201, 0.6403, 0.627, 0.6599, 0.6144, 0.6838, 0.627, 0.6599, 0.6201, 0.6403, 0.6144, 0.6838, 0.6201, 0.6403, 0.6293, 0.664, 0.6738, 0.6637, 0.6883, 0.6394, 0.6857, 0.6833, 0.6883, 0.6394, 0.6714, 0.6596, 0.6857, 0.6833, 0.2461, 0.1089, 0.2494, 0.194, 0.2527, 0.194, 0.2507, 0.1089, 0.2582, 0.1089, 0.2582, 0.194, 0.2494, 0.194, 0.2461, 0.1089, 0.267, 0.194, 0.249, 0.2922, 0.2432, 0.2922, 0.2582, 0.194, 0.2636, 0.194, 0.2467, 0.2922, 0.249, 0.2922, 0.267, 0.194, 0.2527, 0.194, 0.2396, 0.2922, 0.2467, 0.2922, 0.2636, 0.194, 0.2494, 0.194, 0.2373, 0.2922, 0.2396, 0.2922, 0.2527, 0.194, 0.2582, 0.194, 0.2432, 0.2922, 0.2373, 0.2922, 0.2494, 0.194, 0.249, 0.2922, 0.2714, 0.3937, 0.2677, 0.3948, 0.2432, 0.2922, 0.2467, 0.2922, 0.27, 0.3918, 0.2714, 0.3937, 0.249, 0.2922, 0.2396, 0.2922, 0.2653, 0.3918, 0.27, 0.3918, 0.2467, 0.2922, 0.2373, 0.2922, 0.2639, 0.3937, 0.2653, 0.3918, 0.2396, 0.2922, 0.2432, 0.2922, 0.2677, 0.3948, 0.2639, 0.3937, 0.2373, 0.2922, 0.2526, 0.2501, 0.2183, 0.2771, 0.215, 0.2747, 0.2477, 0.2464, 0.2513, 0.2524, 0.2174, 0.2787, 0.2183, 0.2771, 0.2526, 0.2501, 0.2456, 0.2501, 0.2136, 0.2771, 0.2174, 0.2787, 0.2513, 0.2524, 0.2434, 0.2464, 0.2121, 0.2747, 0.2136, 0.2771, 0.2456, 0.2501, 0.2477, 0.2464, 0.215, 0.2747, 0.2121, 0.2747, 0.2434, 0.2464, 0.2183, 0.2771, 0.2052, 0.3243, 0.2019, 0.3218, 0.215, 0.2747, 0.2174, 0.2787, 0.2043, 0.3258, 0.2052, 0.3243, 0.2183, 0.2771, 0.2136, 0.2771, 0.2004, 0.3243, 0.2043, 0.3258, 0.2174, 0.2787, 0.2121, 0.2747, 0.199, 0.3218, 0.2004, 0.3243, 0.2136, 0.2771, 0.215, 0.2747, 0.2019, 0.3218, 0.199, 0.3218, 0.2121, 0.2747, 0.253, 0.1947, 0.2547, 0.2217, 0.2561, 0.2192, 0.255, 0.191, 0.2582, 0.197, 0.2582, 0.2232, 0.2547, 0.2217, 0.253, 0.1947, 0.2634, 0.1947, 0.2616, 0.2217, 0.2582, 0.2232, 0.2582, 0.197, 0.2614, 0.191, 0.2603, 0.2192, 0.2616, 0.2217, 0.2634, 0.1947, 0.255, 0.191, 0.2561, 0.2192, 0.2603, 0.2192, 0.2614, 0.191, 0.2547, 0.2217, 0.2547, 0.2688, 0.2561, 0.2663, 0.2561, 0.2192, 0.2582, 0.2232, 0.2582, 0.2703, 0.2547, 0.2688, 0.2547, 0.2217, 0.2616, 0.2217, 0.2616, 0.2688, 0.2582, 0.2703, 0.2582, 0.2232, 0.2603, 0.2192, 0.2603, 0.2663, 0.2616, 0.2688, 0.2616, 0.2217, 0.2561, 0.2192, 0.2561, 0.2663, 0.2603, 0.2663, 0.2603, 0.2192, 0.2714, 0.3937, 0.2677, 0.3932, 0.2677, 0.3948, 0.27, 0.3918, 0.2677, 0.3932, 0.2714, 0.3937, 0.2653, 0.3918, 0.2677, 0.3932, 0.27, 0.3918, 0.2639, 0.3937, 0.2677, 0.3932, 0.2653, 0.3918, 0.2677, 0.3948, 0.2677, 0.3932, 0.2639, 0.3937, 0.2703, 0.1089, 0.267, 0.194, 0.2582, 0.194, 0.2582, 0.1089, 0.2657, 0.1089, 0.2636, 0.194, 0.267, 0.194, 0.2703, 0.1089, 0.2507, 0.1089, 0.2527, 0.194, 0.2636, 0.194, 0.2657, 0.1089])
me_tree01_001.materials.append(mat_mat)
me_tree01_001.use_remesh_fix_poles = True
me_tree01_001.use_remesh_preserve_attributes = False
me_tree01_001.use_mirror_vertex_groups = False
me_tree01_001.update()

# ---- objects
ob_light = bpy.data.objects.new('Light', light_light)
ob_camera = bpy.data.objects.new('Camera', cam_camera)
ob_x = bpy.data.objects.new('平面', me_x)
ob_x_1 = bpy.data.objects.new('スポット', light_x)
ob_x_2 = bpy.data.objects.new('エリア', light_x_1)
ob_tree01 = bpy.data.objects.new('tree01', me_tree01)
ob_tree01_001 = bpy.data.objects.new('tree01.001', me_tree01_001)

# ---- transforms, parenting, visibility, modifiers, constraints
ob_light.location = (0.0, 0.0, 5.904)
ob_light.rotation_euler = (0.6503, 0.05522, 1.866)
ob_light.lock_rotations_4d = False
ob_light.empty_display_type = 'ARROWS'
ob_light.color = (0.0, 0.0, 0.0, 0.0)
ob_light.hide_select = True
ob_light.lineart.crease_threshold = 0.0
ob_camera.location = (2.599, -2.379, 2.311)
ob_camera.rotation_euler = (1.109, 4.011e-09, 0.8149)
ob_camera.lock_rotations_4d = False
ob_camera.empty_display_type = 'ARROWS'
ob_camera.color = (0.0, 0.0, 0.0, 0.0)
ob_camera.hide_select = True
ob_camera.display_type = 'WIRE'
ob_camera.lineart.crease_threshold = 0.0
ob_x.location = (0.0, 0.0, 0.0)
ob_x.hide_select = True
ob_x.is_shadow_catcher = True
ob_x.lineart.crease_threshold = 0.0
ob_x_1.location = (0.0, -1.885, 2.614)
ob_x_1.rotation_euler = (0.7146, -0.0, 0.0)
ob_x_1.hide_select = True
ob_x_1.lineart.crease_threshold = 0.0
ob_x_2.location = (1.453, 0.005338, 0.5599)
ob_x_2.rotation_euler = (-0.0, 1.571, 0.0)
ob_x_2.hide_select = True
ob_x_2.lineart.crease_threshold = 0.0
ob_tree01.location = (0.2503, -0.6213, -2.98e-08)
ob_tree01.rotation_euler = (1.571, -0.0, 0.8284)
ob_tree01.scale = (0.003314, 0.003314, 0.003314)
ob_tree01.lineart.crease_threshold = 0.0
ob_tree01_001.location = (0.8461, -0.07301, -1.49e-08)
ob_tree01_001.rotation_euler = (1.571, -0.0, 2.967)
ob_tree01_001.scale = (0.002369, 0.002369, 0.002369)
ob_tree01_001.lineart.crease_threshold = 0.0

# ---- collection membership
col_collection.objects.link(ob_light)
col_collection.objects.link(ob_camera)
col_collection.objects.link(ob_x)
col_collection.objects.link(ob_x_1)
col_collection.objects.link(ob_x_2)
col_collection.objects.link(ob_tree01)
col_collection.objects.link(ob_tree01_001)

# ---- scene / render settings (as saved in the file)
scene.camera = ob_camera
scene.frame_start = 1; scene.frame_end = 250; scene.frame_set(14)
scene.render.engine = 'BLENDER_EEVEE_NEXT'
scene.render.resolution_x = 500
scene.render.resolution_y = 400
scene.render.film_transparent = True
scene.cycles.use_denoising = False
scene.cycles.samples = 128
scene.cycles.sampling_pattern = 'TABULATED_SOBOL'
scene.cycles.use_adaptive_sampling = False
scene.cycles.use_light_tree = False
scene.view_settings.view_transform = 'Filmic'
bpy.context.view_layer.update()
